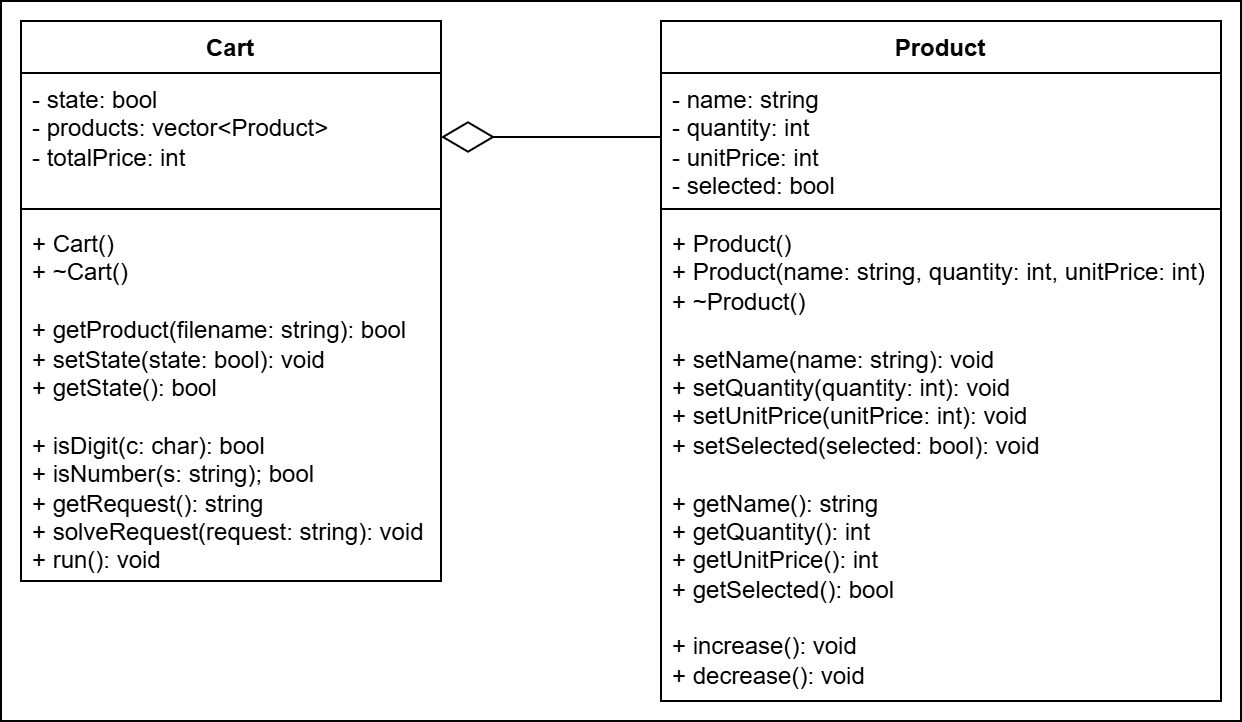

The diagram above was exported from draw.io. Its source (the exported page's mxGraphModel, read from the mxfile embedded in the PNG):
<mxGraphModel dx="1302" dy="535" grid="1" gridSize="10" guides="1" tooltips="1" connect="1" arrows="1" fold="1" page="1" pageScale="1" pageWidth="850" pageHeight="1100" math="0" shadow="0">
  <root>
    <mxCell id="0" />
    <mxCell id="1" parent="0" />
    <mxCell id="xnePjoyXzbPCo0EF8tXz-6" value="" style="rounded=0;whiteSpace=wrap;html=1;" vertex="1" parent="1">
      <mxGeometry x="110" y="30" width="620" height="360" as="geometry" />
    </mxCell>
    <mxCell id="sUmGmrXHhYg_mNLL3CM3-5" value="Product" style="swimlane;fontStyle=1;align=center;verticalAlign=top;childLayout=stackLayout;horizontal=1;startSize=26;horizontalStack=0;resizeParent=1;resizeParentMax=0;resizeLast=0;collapsible=1;marginBottom=0;whiteSpace=wrap;html=1;" vertex="1" parent="1">
      <mxGeometry x="440" y="40" width="280" height="340" as="geometry" />
    </mxCell>
    <mxCell id="sUmGmrXHhYg_mNLL3CM3-6" value="- name: string&amp;nbsp;&lt;div&gt;- quantity: int&lt;/div&gt;&lt;div&gt;- unitPrice: int&lt;/div&gt;&lt;div&gt;- selected: bool&lt;/div&gt;" style="text;strokeColor=none;fillColor=none;align=left;verticalAlign=top;spacingLeft=4;spacingRight=4;overflow=hidden;rotatable=0;points=[[0,0.5],[1,0.5]];portConstraint=eastwest;whiteSpace=wrap;html=1;" vertex="1" parent="sUmGmrXHhYg_mNLL3CM3-5">
      <mxGeometry y="26" width="280" height="64" as="geometry" />
    </mxCell>
    <mxCell id="sUmGmrXHhYg_mNLL3CM3-7" value="" style="line;strokeWidth=1;fillColor=none;align=left;verticalAlign=middle;spacingTop=-1;spacingLeft=3;spacingRight=3;rotatable=0;labelPosition=right;points=[];portConstraint=eastwest;strokeColor=inherit;" vertex="1" parent="sUmGmrXHhYg_mNLL3CM3-5">
      <mxGeometry y="90" width="280" height="8" as="geometry" />
    </mxCell>
    <mxCell id="sUmGmrXHhYg_mNLL3CM3-8" value="+ Product()&amp;nbsp;&lt;div&gt;+ Product(name: string, quantity: int, unitPrice: int)&lt;/div&gt;&lt;div&gt;+ ~Product()&lt;/div&gt;&lt;div&gt;&lt;br&gt;&lt;/div&gt;&lt;div&gt;+ setName(name: string): void&lt;/div&gt;&lt;div&gt;+ setQuantity(quantity: int): void&lt;/div&gt;&lt;div&gt;+ setUnitPrice(unitPrice: int): void&lt;/div&gt;&lt;div&gt;+ setSelected(selected: bool): void&lt;/div&gt;&lt;div&gt;&lt;br&gt;&lt;/div&gt;&lt;div&gt;+ getName(): string&lt;/div&gt;&lt;div&gt;+ getQuantity(): int&lt;/div&gt;&lt;div&gt;+ getUnitPrice(): int&lt;/div&gt;&lt;div&gt;+ getSelected(): bool&lt;/div&gt;&lt;div&gt;&lt;br&gt;&lt;/div&gt;&lt;div&gt;+ increase(): void&lt;/div&gt;&lt;div&gt;+ decrease(): void  &lt;/div&gt;" style="text;strokeColor=none;fillColor=none;align=left;verticalAlign=top;spacingLeft=4;spacingRight=4;overflow=hidden;rotatable=0;points=[[0,0.5],[1,0.5]];portConstraint=eastwest;whiteSpace=wrap;html=1;" vertex="1" parent="sUmGmrXHhYg_mNLL3CM3-5">
      <mxGeometry y="98" width="280" height="242" as="geometry" />
    </mxCell>
    <mxCell id="xnePjoyXzbPCo0EF8tXz-1" value="Cart" style="swimlane;fontStyle=1;align=center;verticalAlign=top;childLayout=stackLayout;horizontal=1;startSize=26;horizontalStack=0;resizeParent=1;resizeParentMax=0;resizeLast=0;collapsible=1;marginBottom=0;whiteSpace=wrap;html=1;" vertex="1" parent="1">
      <mxGeometry x="120" y="40" width="210" height="280" as="geometry" />
    </mxCell>
    <mxCell id="xnePjoyXzbPCo0EF8tXz-2" value="- state: bool&lt;div&gt;- products: vector&amp;lt;Product&amp;gt;&lt;/div&gt;&lt;div&gt;&lt;span style=&quot;background-color: initial;&quot;&gt;- totalPrice: int&lt;/span&gt;&lt;/div&gt;" style="text;strokeColor=none;fillColor=none;align=left;verticalAlign=top;spacingLeft=4;spacingRight=4;overflow=hidden;rotatable=0;points=[[0,0.5],[1,0.5]];portConstraint=eastwest;whiteSpace=wrap;html=1;" vertex="1" parent="xnePjoyXzbPCo0EF8tXz-1">
      <mxGeometry y="26" width="210" height="64" as="geometry" />
    </mxCell>
    <mxCell id="xnePjoyXzbPCo0EF8tXz-3" value="" style="line;strokeWidth=1;fillColor=none;align=left;verticalAlign=middle;spacingTop=-1;spacingLeft=3;spacingRight=3;rotatable=0;labelPosition=right;points=[];portConstraint=eastwest;strokeColor=inherit;" vertex="1" parent="xnePjoyXzbPCo0EF8tXz-1">
      <mxGeometry y="90" width="210" height="8" as="geometry" />
    </mxCell>
    <mxCell id="xnePjoyXzbPCo0EF8tXz-4" value="+ Cart()&lt;div&gt;+ ~Cart()&lt;/div&gt;&lt;div&gt;&lt;br&gt;&lt;/div&gt;&lt;div&gt;+ getProduct(filename: string): bool&lt;/div&gt;&lt;div&gt;+ setState(state: bool): void&lt;/div&gt;&lt;div&gt;+ getState(): bool&lt;/div&gt;&lt;div&gt;&lt;br&gt;&lt;/div&gt;&lt;div&gt;+ isDigit(c: char): bool&lt;/div&gt;&lt;div&gt;+ isNumber(s: string); bool&lt;/div&gt;&lt;div&gt;+ getRequest(): string&lt;/div&gt;&lt;div&gt;+ solveRequest(request: string): void&lt;/div&gt;&lt;div&gt;+ run(): void&amp;nbsp;&lt;/div&gt;" style="text;strokeColor=none;fillColor=none;align=left;verticalAlign=top;spacingLeft=4;spacingRight=4;overflow=hidden;rotatable=0;points=[[0,0.5],[1,0.5]];portConstraint=eastwest;whiteSpace=wrap;html=1;" vertex="1" parent="xnePjoyXzbPCo0EF8tXz-1">
      <mxGeometry y="98" width="210" height="182" as="geometry" />
    </mxCell>
    <mxCell id="xnePjoyXzbPCo0EF8tXz-5" value="" style="endArrow=diamondThin;endFill=0;endSize=24;html=1;rounded=0;entryX=1;entryY=0.5;entryDx=0;entryDy=0;exitX=0;exitY=0.5;exitDx=0;exitDy=0;" edge="1" parent="1" source="sUmGmrXHhYg_mNLL3CM3-6" target="xnePjoyXzbPCo0EF8tXz-2">
      <mxGeometry width="160" relative="1" as="geometry">
        <mxPoint x="430" y="100" as="sourcePoint" />
        <mxPoint x="440" y="170" as="targetPoint" />
      </mxGeometry>
    </mxCell>
  </root>
</mxGraphModel>